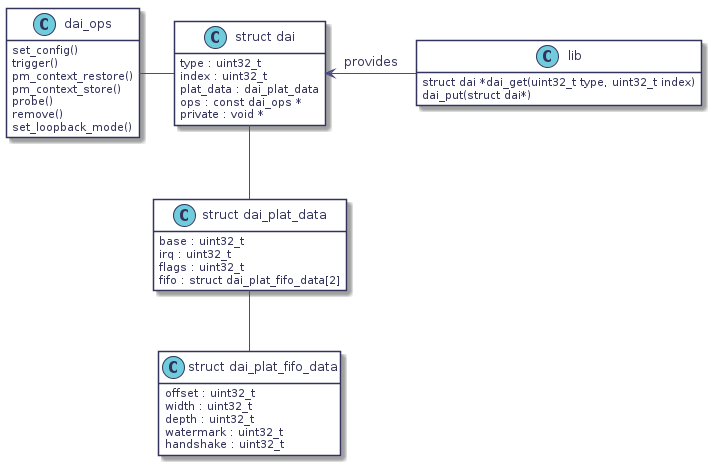

The diagram above was rendered by PlantUML. Its source (embedded in the PNG):
@startuml
hidefootbox
skinparam componentStyle uml2

skinparam defaultFontColor	#33335b

skinparam rectangle {
	color		#d6d6de
	backgroundColor	#ffffff
}

skinparam component {
	backgroundColor	#ffffff
	borderColor	#33335b
	arrowColor	#f05772
}

skinparam interface {
	backgroundColor	#ffffff
	borderColor	#f05772
}

skinparam class {
	backgroundColor	#ffffff
	borderColor	#33335b
	arrowColor	#f05772
}
skinparam stereotypeCBackgroundColor	#6fccdd

skinparam sequence {
	arrowColor		#4a4a86
	lifeLineBorderColor	#f05772
	groupBorderColor	#a1a1ca
	boxBorderColor		#a1a1ca
	dividerBorderColor	#d6d6de
	dividerBorderThickness	1
}
skinparam participant {
	borderColor		#33335b
	backgroundColor		#ffffff
}
skinparam actor {
	borderColor		#33335b
	backgroundColor		#ffffff
}

skinparam state {
	borderColor		#33335b
	backgroundColor		#ffffff
}

skinparam node {
	backgroundColor		#ffffff
}

skinparam note {
	backgroundColor 	#f6ed80
	borderColor		#d6d6de
}
class lib {
   struct dai *dai_get(uint32_t type, uint32_t index)
   dai_put(struct dai*)
}
hide lib attributes

class dai_ops {
   set_config()
   trigger()
   pm_context_restore()
   pm_context_store()
   probe()
   remove()
   set_loopback_mode()
}
hide dai_ops attributes

class "struct dai" as s_dai {
   type : uint32_t
   index : uint32_t
   plat_data : dai_plat_data
   ops : const dai_ops *
   private : void *
}
hide s_dai methods

class "struct dai_plat_data" as s_dai_plat_data {
   base : uint32_t
   irq : uint32_t
   flags : uint32_t
   fifo : struct dai_plat_fifo_data[2]
}
hide s_dai_plat_data methods

class "struct dai_plat_fifo_data" as s_dai_plat_fifo_data {
   offset : uint32_t
   width : uint32_t
   depth : uint32_t
   watermark : uint32_t
   handshake : uint32_t
}
hide s_dai_plat_fifo_data methods

dai_ops - s_dai
s_dai -- s_dai_plat_data
s_dai_plat_data -- s_dai_plat_fifo_data
s_dai <- lib : provides

@enduml